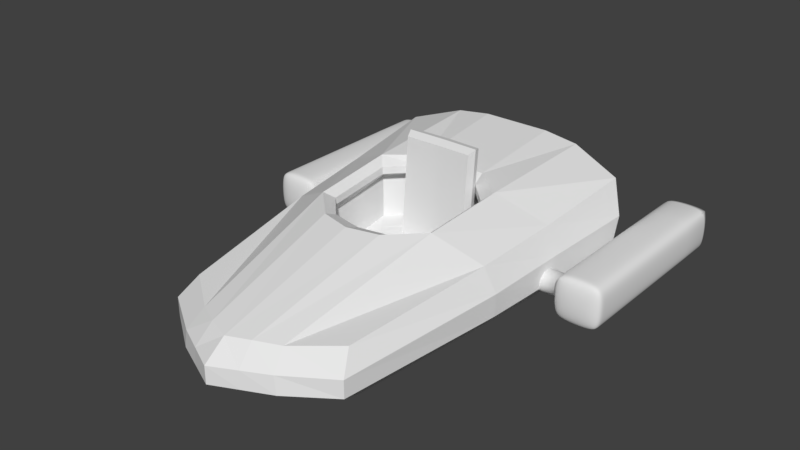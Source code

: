 # Source: navePrototipo1.blend  (saved by Blender 2.78.0; exported with 4.5.12 LTS)
import bpy
from mathutils import Matrix  # noqa: F401  (used for matrix-valued properties, if any)

bpy.ops.wm.read_factory_settings(use_empty=True)
scene = bpy.context.scene
scene.name = 'Scene'

# ---- collections
col_collection_1 = bpy.data.collections.new('Collection 1'); scene.collection.children.link(col_collection_1)

# ---- world
world_world = bpy.data.worlds.new('World'); scene.world = world_world
world_world.color = (0.05088, 0.05088, 0.05088)
world_world.use_sun_shadow = False
world_world.sun_shadow_jitter_overblur = 0.0
world_world.cycles.sampling_method = 'MANUAL'

# ---- meshes
me_cube_001 = bpy.data.meshes.new('Cube.001')
me_cube_001.from_pydata([(0.4522, 0.7986, 0.1093), (0.4522, 0.7986, 0.2488), (0.4522, 0.9381, 0.1093), (0.4522, 0.9381, 0.2488), (0.821, 0.7986, 0.1093), (0.821, 0.7986, 0.2488), (0.821, 0.9381, 0.1093), (0.821, 0.9381, 0.2488), (0.8414, 0.7669, 0.06718), (0.8414, 0.7669, 0.291), (0.8414, 1.914, 0.06718), (0.8414, 1.914, 0.291), (1.074, 0.7669, 0.06718), (1.074, 0.7669, 0.291), (1.074, 1.914, 0.06718), (1.074, 1.914, 0.291), (0.8414, 0.9381, 0.06718), (0.8414, 0.9381, 0.291), (1.074, 0.9381, 0.06718), (1.074, 0.9381, 0.291), (0.8414, 0.7986, 0.291), (1.074, 0.7986, 0.06718), (0.8414, 0.7986, 0.06718), (1.074, 0.7986, 0.291), (0.821, 1.914, 0.1093), (0.821, 0.7623, 0.1093), (1.094, 1.914, 0.1093), (1.094, 0.7623, 0.1093), (1.094, 0.9381, 0.1093), (1.094, 0.7986, 0.1093), (0.821, 1.914, 0.2488), (0.821, 0.7623, 0.2488), (1.094, 1.914, 0.2488), (1.094, 0.7623, 0.2488), (1.094, 0.9381, 0.2488), (1.094, 0.7986, 0.2488), (0.8893, 0.7623, 0.04761), (0.8893, 0.7623, 0.3106), (0.8893, 1.914, 0.04761), (0.8893, 1.914, 0.3106), (0.8893, 0.9381, 0.3106), (0.8893, 0.9381, 0.04761), (0.8893, 0.7986, 0.3106), (0.8893, 0.7986, 0.04761), (0.8716, 1.914, 0.09213), (0.8893, 0.7369, 0.1093), (0.8893, 0.7369, 0.2488), (0.8716, 1.914, 0.266), (1.033, 0.7623, 0.04761), (1.033, 1.914, 0.04761), (1.033, 0.9381, 0.3106), (1.033, 0.9381, 0.04761), (1.033, 0.7986, 0.3106), (1.033, 0.7986, 0.04761), (1.05, 1.914, 0.09213), (1.033, 0.7369, 0.1093), (1.033, 0.7369, 0.2488), (1.05, 1.914, 0.266), (1.033, 0.7623, 0.3106), (1.033, 1.914, 0.3106), (0.8893, 1.339, 0.2488), (0.8893, 1.339, 0.1093), (1.033, 1.339, 0.1093), (1.033, 1.339, 0.2488)], [], [(0, 1, 3, 2), (2, 3, 7, 6), (50, 52, 23, 19), (4, 5, 1, 0), (2, 6, 4, 0), (7, 3, 1, 5), (55, 48, 12, 27), (32, 15, 19, 34), (53, 51, 18, 21), (59, 50, 19, 15), (35, 23, 13, 33), (51, 49, 14, 18), (52, 58, 13, 23), (57, 59, 15, 32), (34, 19, 23, 35), (48, 53, 21, 12), (5, 20, 17, 7), (6, 16, 22, 4), (18, 28, 29, 21), (49, 54, 26, 14), (21, 29, 27, 12), (14, 26, 28, 18), (56, 55, 27, 33), (58, 56, 33, 13), (28, 34, 35, 29), (54, 57, 32, 26), (29, 35, 33, 27), (26, 32, 34, 28), (9, 20, 5, 31), (8, 25, 4, 22), (4, 25, 31, 5), (11, 30, 7, 17), (10, 16, 6, 24), (6, 7, 30, 24), (24, 30, 47, 44), (9, 31, 46, 37), (31, 25, 45, 46), (10, 24, 44, 38), (8, 22, 43, 36), (30, 11, 39, 47), (20, 9, 37, 42), (16, 10, 38, 41), (11, 17, 40, 39), (22, 16, 41, 43), (25, 8, 36, 45), (17, 20, 42, 40), (47, 57, 63, 60), (37, 46, 56, 58), (46, 45, 55, 56), (38, 44, 54, 49), (36, 43, 53, 48), (47, 39, 59, 57), (42, 37, 58, 52), (41, 38, 49, 51), (39, 40, 50, 59), (43, 41, 51, 53), (45, 36, 48, 55), (40, 42, 52, 50), (61, 60, 63, 62), (57, 54, 62, 63), (44, 47, 60, 61), (54, 44, 61, 62)])
me_cube_001.polygons.foreach_set('use_smooth', [True] * 62)
_k = set([(44, 47), (44, 54), (47, 57), (54, 57)])
me_cube_001.attributes.new('sharp_edge', 'BOOLEAN', 'EDGE').data.foreach_set('value', [ (min(e.vertices), max(e.vertices)) in _k for e in me_cube_001.edges])
_k = {(0, 2): 1.0, (0, 1): 1.0, (1, 3): 1.0, (2, 3): 1.0, (6, 7): 1.0, (4, 6): 1.0, (5, 7): 1.0, (4, 5): 1.0, (10, 24): 0.56863, (14, 26): 0.56863, (14, 49): 0.56863, (11, 39): 0.56863, (24, 30): 0.56863, (26, 32): 0.56863, (11, 30): 0.56863, (15, 32): 0.56863, (10, 38): 0.56863, (39, 59): 0.56863, (44, 47): 1.0, (38, 49): 0.56863, (44, 54): 1.0, (47, 57): 1.0, (15, 59): 0.56863, (54, 57): 1.0}
me_cube_001.attributes.new('crease_edge', 'FLOAT', 'EDGE').data.foreach_set('value', [_k.get((min(e.vertices), max(e.vertices)), 0.0) for e in me_cube_001.edges])
me_cube_001.use_remesh_preserve_volume = False
me_cube_001.use_remesh_preserve_attributes = False
me_cube_001.use_mirror_vertex_groups = False
me_cube_001.update()
me_cube = bpy.data.meshes.new('Cube')
me_cube.from_pydata([(0.4796, -0.3177, 0.01333), (0.4952, -0.39, 0.3196), (0.6473, 1.438, 0.01333), (0.6965, 1.542, 0.51), (0.0, 1.438, 0.01333), (0.0, 1.6, 0.6378), (0.0, -0.5947, 0.01333), (0.0, -0.6761, 0.312), (0.5634, 0.4557, 0.01333), (0.6127, 0.4557, 0.3995), (0.0, 0.1404, 0.5351), (0.0, 0.1404, 0.01333), (0.6054, 0.9468, 0.01333), (0.6546, 0.9468, 0.4409), (0.0, 1.017, 0.5765), (0.0, 0.8776, 0.01333), (0.4018, 1.6, 0.6099), (0.3179, -0.4562, 0.01333), (0.4018, 1.438, 0.01333), (0.26, -0.5628, 0.3083), (0.3598, 0.3604, 0.5351), (0.3598, 0.2096, 0.01333), (0.3808, 0.9122, 0.01333), (0.3808, 0.8548, 0.5765), (0.77, 1.484, 0.326), (0.7678, 1.438, 0.1696), (0.5517, -0.4895, 0.2156), (0.5517, -0.4895, 0.1145), (0.0, -0.8035, 0.2156), (0.0, -0.8035, 0.1145), (0.3893, 1.389, 0.5002), (0.6323, 1.389, 0.4455), (0.6887, 0.4557, 0.2708), (0.684, 0.4557, 0.1421), (0.7256, 0.9468, 0.2984), (0.7259, 0.9468, 0.1559), (0.2902, -0.6593, 0.2156), (0.3041, -0.6622, 0.1145), (0.0, 1.389, 0.05888), (0.2237, 1.389, 0.05888), (0.2009, 1.438, 0.01333), (0.13, -0.6291, 0.3177), (0.1799, 0.175, 0.01333), (0.1904, 0.8949, 0.01333), (0.2009, 1.6, 0.6378), (0.159, -0.5255, 0.01333), (0.1799, 0.1845, 0.5351), (0.1904, 1.009, 0.5765), (0.5917, 1.389, 0.05888), (0.6911, 1.389, 0.1877), (0.152, -0.7328, 0.1145), (0.1451, -0.7314, 0.2156), (0.0, 0.229, 0.4994), (0.0, 0.9548, 0.5327), (0.3146, 0.406, 0.4994), (0.3314, 0.8039, 0.5327), (0.1818, 0.2645, 0.4994), (0.1903, 0.9483, 0.5327), (0.0, 0.229, 0.4582), (0.0, 0.9548, 0.4915), (0.3146, 0.406, 0.4582), (0.3314, 0.8039, 0.4915), (0.1818, 0.2645, 0.4582), (0.1903, 0.9483, 0.4915), (0.0, 0.1041, 0.3778), (0.0, 1.074, 0.4454), (0.3624, 0.3405, 0.3778), (0.3849, 0.872, 0.4454), (0.1851, 0.1514, 0.3778), (0.1963, 1.065, 0.4454), (0.0, 0.1041, 0.127), (0.0, 1.074, 0.1946), (0.3624, 0.3405, 0.127), (0.3849, 0.872, 0.1946), (0.1851, 0.1514, 0.127), (0.1963, 1.065, 0.1946), (0.0, 0.4527, 0.1507), (0.0, 0.8187, 0.1709), (0.2401, 0.5233, 0.1507), (0.2469, 0.682, 0.1709), (0.1872, 0.4669, 0.1507), (0.201, 0.8161, 0.1709), (0.3893, 1.6, 0.5615), (0.6323, 1.542, 0.4732), (0.6911, 1.438, 0.1877), (0.5917, 1.438, 0.05888), (0.2237, 1.438, 0.05888), (0.0, 1.438, 0.05888), (0.2237, 1.6, 0.5894), (0.3893, 1.438, 0.05888), (0.6929, 1.484, 0.3166), (0.0, 1.6, 0.5894), (0.0, 1.389, 0.206), (0.2237, 1.389, 0.5002), (0.3893, 1.389, 0.05888), (0.3893, 1.389, 0.206), (0.6929, 1.389, 0.3166), (0.0, 1.389, 0.5002), (0.0, 1.389, 0.3531), (0.3893, 1.389, 0.3531), (0.2237, 1.389, 0.206), (0.2237, 1.389, 0.3531), (0.2038, 0.9023, 0.1828), (0.3159, 0.777, 0.1828), (0.0, 0.9079, 0.1828), (0.3012, 0.4319, 0.1388), (0.1861, 0.3092, 0.1388), (0.0, 0.2784, 0.1388), (0.0, 0.8656, 0.7309), (0.201, 0.863, 0.7309), (0.2038, 0.9492, 0.7427), (0.0, 0.9548, 0.7427), (0.2167, 0.8592, 0.1768), (0.2814, 0.7295, 0.1768), (0.2707, 0.4776, 0.1448), (0.1867, 0.388, 0.1448), (0.0, 0.3655, 0.1448), (0.2167, 0.9061, 0.7532), (0.0, 0.9102, 0.7532)], [], [(40, 4, 87, 86), (32, 9, 1, 26), (21, 8, 0, 17), (46, 10, 7, 41), (51, 41, 7, 28), (22, 12, 8, 21), (34, 13, 9, 32), (24, 3, 13, 34), (18, 2, 12, 22), (44, 5, 14, 47), (3, 16, 23, 13), (40, 18, 22, 43), (43, 22, 21, 42), (13, 23, 20, 9), (26, 1, 19, 36), (9, 20, 19, 1), (42, 21, 17, 45), (24, 25, 84, 90), (44, 16, 82, 88), (25, 2, 85, 84), (0, 27, 37, 17), (27, 26, 36, 37), (2, 25, 35, 12), (25, 24, 34, 35), (12, 35, 33, 8), (35, 34, 32, 33), (45, 50, 29, 6), (50, 51, 28, 29), (8, 33, 27, 0), (33, 32, 26, 27), (3, 24, 90, 83), (5, 44, 88, 91), (37, 36, 51, 50), (17, 37, 50, 45), (16, 3, 83, 82), (2, 18, 89, 85), (18, 40, 86, 89), (11, 42, 45, 6), (15, 43, 42, 11), (4, 40, 43, 15), (16, 44, 47, 23), (36, 19, 41, 51), (20, 46, 41, 19), (46, 20, 54, 56), (20, 23, 55, 54), (47, 14, 53, 57), (23, 47, 57, 55), (10, 46, 56, 52), (55, 57, 63, 61), (57, 53, 59, 63), (54, 55, 61, 60), (56, 54, 60, 62), (52, 56, 62, 58), (61, 63, 69, 67), (63, 59, 65, 69), (60, 61, 67, 66), (62, 60, 66, 68), (58, 62, 68, 64), (67, 69, 75, 73), (69, 65, 71, 75), (66, 67, 73, 72), (68, 66, 72, 74), (64, 68, 74, 70), (113, 112, 81, 79), (112, 102, 110, 117), (114, 113, 79, 78), (115, 114, 78, 80), (116, 115, 80, 76), (78, 79, 81, 80), (80, 81, 77, 76), (90, 84, 49, 96), (84, 85, 48, 49), (91, 88, 93, 97), (88, 82, 30, 93), (83, 90, 96, 31), (82, 83, 31, 30), (89, 86, 39, 94), (86, 87, 38, 39), (85, 89, 94, 48), (99, 30, 31, 96), (101, 93, 30, 99), (39, 100, 95, 94), (100, 101, 99, 95), (94, 95, 49, 48), (95, 99, 96, 49), (92, 98, 101, 100), (38, 92, 100, 39), (98, 97, 93, 101), (70, 74, 106, 107), (74, 72, 105, 106), (72, 73, 103, 105), (75, 71, 104, 102), (73, 75, 102, 103), (117, 118, 108, 109), (102, 104, 111, 110), (77, 81, 109, 108), (110, 111, 118, 117), (107, 106, 115, 116), (106, 105, 114, 115), (105, 103, 113, 114), (81, 112, 117, 109), (103, 102, 112, 113)])
me_cube.use_remesh_preserve_volume = False
me_cube.use_remesh_preserve_attributes = False
me_cube.use_mirror_vertex_groups = False
me_cube.update()

# ---- objects
ob_escapes = bpy.data.objects.new('Escapes', me_cube_001)
ob_nave = bpy.data.objects.new('Nave', me_cube)

# ---- transforms, parenting, visibility, modifiers, constraints
ob_escapes.location = (0.0, 0.0, 0.0)
ob_escapes.lineart.crease_threshold = 0.0
_m = ob_escapes.modifiers.new('Mirror', 'MIRROR')
_m = ob_escapes.modifiers.new('Subsurf', 'SUBSURF')
_m.uv_smooth = 'PRESERVE_CORNERS'
_m.quality = 2
_m.show_only_control_edges = False
_m = ob_escapes.modifiers.new('EdgeSplit', 'EDGE_SPLIT')
_m.split_angle = 1.571
ob_nave.location = (0.0, 0.0, 0.0)
ob_nave.lineart.crease_threshold = 0.0
_m = ob_nave.modifiers.new('Mirror', 'MIRROR')
_m.use_clip = True

# ---- collection membership
col_collection_1.objects.link(ob_escapes)
col_collection_1.objects.link(ob_nave)

# ---- scene / render settings (as saved in the file)
scene.frame_start = 1; scene.frame_end = 250; scene.frame_set(0)
scene.render.engine = 'BLENDER_EEVEE_NEXT'
scene.render.resolution_percentage = 50
scene.render.dither_intensity = 0.0
scene.cycles.use_denoising = False
scene.cycles.samples = 128
scene.cycles.sampling_pattern = 'TABULATED_SOBOL'
scene.cycles.light_sampling_threshold = 0.0
scene.cycles.use_adaptive_sampling = False
scene.cycles.use_light_tree = False
scene.cycles.blur_glossy = 0.0
scene.cycles.sample_clamp_indirect = 0.0
scene.view_settings.view_transform = 'Standard'
bpy.context.view_layer.update()

# ---- added for rendering (the .blend has no active camera and no usable light): camera, sun
cam_auto = bpy.data.cameras.new('AutoCamera')
cam_auto.lens = 50.0
cam_auto.sensor_width = 36.0
cam_auto.clip_end = 1000.0
ob_auto_camera = bpy.data.objects.new('AutoCamera', cam_auto)
scene.collection.objects.link(ob_auto_camera)
ob_auto_camera.location = (3.29879, -3.4035, 3.0223)
ob_auto_camera.rotation_euler = (1.09748, -7.21219e-08, 0.694738)
scene.camera = ob_auto_camera
light_auto_sun = bpy.data.lights.new('AutoSun', 'SUN')
light_auto_sun.energy = 3.0
light_auto_sun.angle = 0.0523599
ob_auto_sun = bpy.data.objects.new('AutoSun', light_auto_sun)
scene.collection.objects.link(ob_auto_sun)
ob_auto_sun.rotation_euler = (0.872665, 0.174533, 0.523599)
bpy.context.view_layer.update()
